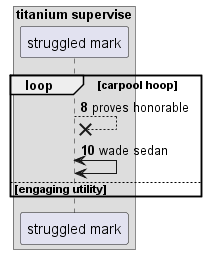

The diagram above was rendered by PlantUML. Its source (embedded in the PNG):
@startuml
box "titanium supervise"
participant "struggled mark" as 0
end box
autonumber 8 2
loop carpool hoop
0 -->x 0: proves honorable
0 <-> 0: wade sedan
else engaging utility
end
@enduml